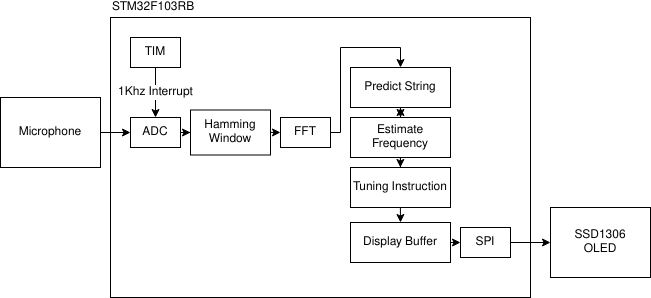

The diagram above was exported from draw.io. Its source (the exported page's mxGraphModel, read from the mxfile embedded in the PNG):
<mxGraphModel dx="974" dy="463" grid="1" gridSize="10" guides="1" tooltips="1" connect="1" arrows="1" fold="1" page="1" pageScale="1" pageWidth="850" pageHeight="1100" math="0" shadow="0">
  <root>
    <mxCell id="0" />
    <mxCell id="1" parent="0" />
    <mxCell id="ehStA0dObkoHyn_KHcS3-24" value="&lt;div&gt;STM32F103RB&lt;br&gt;&lt;/div&gt;" style="rounded=0;whiteSpace=wrap;html=1;align=left;labelPosition=center;verticalLabelPosition=top;verticalAlign=bottom;" vertex="1" parent="1">
      <mxGeometry x="130" y="70" width="420" height="280" as="geometry" />
    </mxCell>
    <mxCell id="ehStA0dObkoHyn_KHcS3-13" style="edgeStyle=orthogonalEdgeStyle;rounded=0;orthogonalLoop=1;jettySize=auto;html=1;entryX=0;entryY=0.5;entryDx=0;entryDy=0;" edge="1" parent="1" source="ehStA0dObkoHyn_KHcS3-1" target="ehStA0dObkoHyn_KHcS3-9">
      <mxGeometry relative="1" as="geometry" />
    </mxCell>
    <mxCell id="ehStA0dObkoHyn_KHcS3-1" value="ADC" style="rounded=0;whiteSpace=wrap;html=1;" vertex="1" parent="1">
      <mxGeometry x="150" y="170" width="50" height="30" as="geometry" />
    </mxCell>
    <mxCell id="ehStA0dObkoHyn_KHcS3-29" style="edgeStyle=orthogonalEdgeStyle;rounded=0;orthogonalLoop=1;jettySize=auto;html=1;exitX=1;exitY=0.5;exitDx=0;exitDy=0;entryX=0;entryY=0.5;entryDx=0;entryDy=0;" edge="1" parent="1" source="ehStA0dObkoHyn_KHcS3-2" target="ehStA0dObkoHyn_KHcS3-3">
      <mxGeometry relative="1" as="geometry" />
    </mxCell>
    <mxCell id="ehStA0dObkoHyn_KHcS3-2" value="&lt;div&gt;SPI&lt;/div&gt;" style="rounded=0;whiteSpace=wrap;html=1;" vertex="1" parent="1">
      <mxGeometry x="480" y="280" width="50" height="30" as="geometry" />
    </mxCell>
    <mxCell id="ehStA0dObkoHyn_KHcS3-3" value="&lt;div&gt;SSD1306&lt;/div&gt;&lt;div&gt;OLED&lt;br&gt;&lt;/div&gt;" style="rounded=0;whiteSpace=wrap;html=1;" vertex="1" parent="1">
      <mxGeometry x="570" y="260" width="100" height="70" as="geometry" />
    </mxCell>
    <mxCell id="ehStA0dObkoHyn_KHcS3-11" style="edgeStyle=orthogonalEdgeStyle;rounded=0;orthogonalLoop=1;jettySize=auto;html=1;exitX=1;exitY=0.5;exitDx=0;exitDy=0;entryX=0;entryY=0.5;entryDx=0;entryDy=0;" edge="1" parent="1" source="ehStA0dObkoHyn_KHcS3-4" target="ehStA0dObkoHyn_KHcS3-1">
      <mxGeometry relative="1" as="geometry" />
    </mxCell>
    <mxCell id="ehStA0dObkoHyn_KHcS3-4" value="Microphone" style="rounded=0;whiteSpace=wrap;html=1;" vertex="1" parent="1">
      <mxGeometry x="20" y="150" width="100" height="70" as="geometry" />
    </mxCell>
    <mxCell id="ehStA0dObkoHyn_KHcS3-19" style="edgeStyle=orthogonalEdgeStyle;rounded=0;orthogonalLoop=1;jettySize=auto;html=1;entryX=0.5;entryY=0;entryDx=0;entryDy=0;" edge="1" parent="1" source="ehStA0dObkoHyn_KHcS3-5" target="ehStA0dObkoHyn_KHcS3-6">
      <mxGeometry relative="1" as="geometry">
        <Array as="points">
          <mxPoint x="360" y="185" />
          <mxPoint x="360" y="100" />
          <mxPoint x="420" y="100" />
        </Array>
      </mxGeometry>
    </mxCell>
    <mxCell id="ehStA0dObkoHyn_KHcS3-5" value="FFT" style="rounded=0;whiteSpace=wrap;html=1;" vertex="1" parent="1">
      <mxGeometry x="300" y="170" width="50" height="30" as="geometry" />
    </mxCell>
    <mxCell id="ehStA0dObkoHyn_KHcS3-20" style="edgeStyle=orthogonalEdgeStyle;rounded=0;orthogonalLoop=1;jettySize=auto;html=1;entryX=0.5;entryY=0;entryDx=0;entryDy=0;" edge="1" parent="1" source="ehStA0dObkoHyn_KHcS3-6" target="ehStA0dObkoHyn_KHcS3-18">
      <mxGeometry relative="1" as="geometry" />
    </mxCell>
    <mxCell id="ehStA0dObkoHyn_KHcS3-6" value="&lt;div&gt;Predict String&lt;br&gt;&lt;/div&gt;" style="rounded=0;whiteSpace=wrap;html=1;verticalAlign=middle;labelPosition=center;verticalLabelPosition=middle;align=center;" vertex="1" parent="1">
      <mxGeometry x="370" y="120" width="100" height="40" as="geometry" />
    </mxCell>
    <mxCell id="ehStA0dObkoHyn_KHcS3-12" value="1Khz Interrupt" style="edgeStyle=orthogonalEdgeStyle;rounded=0;orthogonalLoop=1;jettySize=auto;html=1;entryX=0.5;entryY=0;entryDx=0;entryDy=0;" edge="1" parent="1" source="ehStA0dObkoHyn_KHcS3-7" target="ehStA0dObkoHyn_KHcS3-1">
      <mxGeometry relative="1" as="geometry" />
    </mxCell>
    <mxCell id="ehStA0dObkoHyn_KHcS3-7" value="TIM" style="rounded=0;whiteSpace=wrap;html=1;" vertex="1" parent="1">
      <mxGeometry x="150" y="90" width="50" height="30" as="geometry" />
    </mxCell>
    <mxCell id="ehStA0dObkoHyn_KHcS3-28" style="edgeStyle=orthogonalEdgeStyle;rounded=0;orthogonalLoop=1;jettySize=auto;html=1;exitX=1;exitY=0.5;exitDx=0;exitDy=0;entryX=0;entryY=0.5;entryDx=0;entryDy=0;" edge="1" parent="1" source="ehStA0dObkoHyn_KHcS3-8" target="ehStA0dObkoHyn_KHcS3-2">
      <mxGeometry relative="1" as="geometry" />
    </mxCell>
    <mxCell id="ehStA0dObkoHyn_KHcS3-8" value="Display Buffer" style="rounded=0;whiteSpace=wrap;html=1;verticalAlign=middle;labelPosition=center;verticalLabelPosition=middle;align=center;" vertex="1" parent="1">
      <mxGeometry x="370" y="275" width="100" height="40" as="geometry" />
    </mxCell>
    <mxCell id="ehStA0dObkoHyn_KHcS3-9" value="Hamming Window" style="rounded=0;whiteSpace=wrap;html=1;verticalAlign=middle;labelPosition=center;verticalLabelPosition=middle;align=center;" vertex="1" parent="1">
      <mxGeometry x="210" y="162.5" width="80" height="45" as="geometry" />
    </mxCell>
    <mxCell id="ehStA0dObkoHyn_KHcS3-26" value="" style="edgeStyle=orthogonalEdgeStyle;rounded=0;orthogonalLoop=1;jettySize=auto;html=1;" edge="1" parent="1" source="ehStA0dObkoHyn_KHcS3-10" target="ehStA0dObkoHyn_KHcS3-6">
      <mxGeometry relative="1" as="geometry" />
    </mxCell>
    <mxCell id="ehStA0dObkoHyn_KHcS3-10" value="&lt;div&gt;Tuning Instruction&lt;br&gt;&lt;/div&gt;" style="rounded=0;whiteSpace=wrap;html=1;verticalAlign=middle;labelPosition=center;verticalLabelPosition=middle;align=center;" vertex="1" parent="1">
      <mxGeometry x="370" y="220" width="100" height="40" as="geometry" />
    </mxCell>
    <mxCell id="ehStA0dObkoHyn_KHcS3-17" style="edgeStyle=orthogonalEdgeStyle;rounded=0;orthogonalLoop=1;jettySize=auto;html=1;entryX=0;entryY=0.5;entryDx=0;entryDy=0;" edge="1" parent="1">
      <mxGeometry relative="1" as="geometry">
        <mxPoint x="290" y="184.93" as="sourcePoint" />
        <mxPoint x="300" y="184.93" as="targetPoint" />
      </mxGeometry>
    </mxCell>
    <mxCell id="ehStA0dObkoHyn_KHcS3-18" value="Estimate Frequency" style="rounded=0;whiteSpace=wrap;html=1;verticalAlign=middle;labelPosition=center;verticalLabelPosition=middle;align=center;" vertex="1" parent="1">
      <mxGeometry x="370" y="170" width="100" height="40" as="geometry" />
    </mxCell>
    <mxCell id="ehStA0dObkoHyn_KHcS3-22" style="edgeStyle=orthogonalEdgeStyle;rounded=0;orthogonalLoop=1;jettySize=auto;html=1;entryX=0.5;entryY=0;entryDx=0;entryDy=0;" edge="1" parent="1">
      <mxGeometry relative="1" as="geometry">
        <mxPoint x="419.88" y="210" as="sourcePoint" />
        <mxPoint x="419.88" y="220" as="targetPoint" />
      </mxGeometry>
    </mxCell>
    <mxCell id="ehStA0dObkoHyn_KHcS3-23" style="edgeStyle=orthogonalEdgeStyle;rounded=0;orthogonalLoop=1;jettySize=auto;html=1;entryX=0.5;entryY=0;entryDx=0;entryDy=0;" edge="1" parent="1" target="ehStA0dObkoHyn_KHcS3-8">
      <mxGeometry relative="1" as="geometry">
        <mxPoint x="419.88" y="260" as="sourcePoint" />
        <mxPoint x="419.88" y="270" as="targetPoint" />
      </mxGeometry>
    </mxCell>
  </root>
</mxGraphModel>